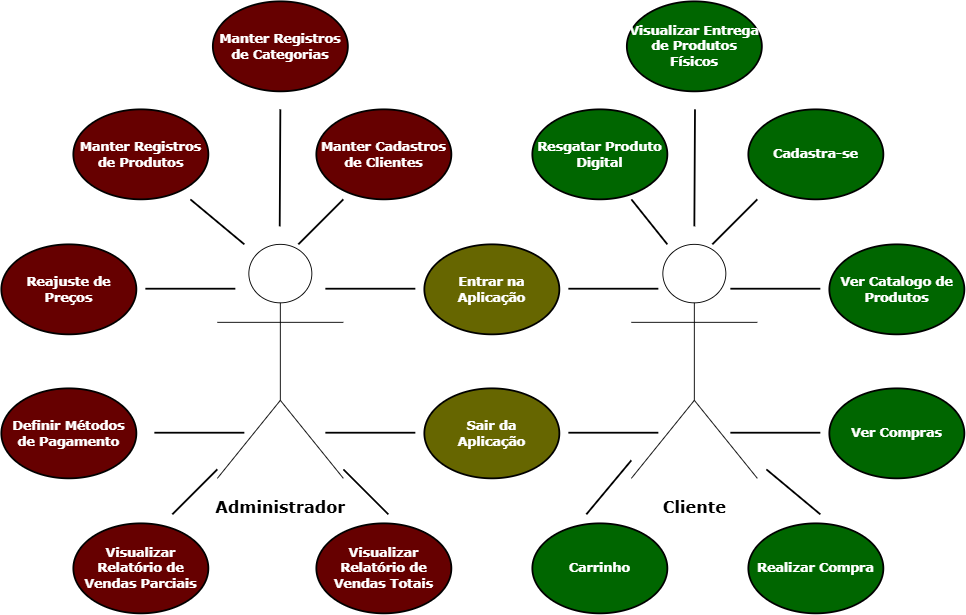

The diagram above was exported from draw.io. Its source (the exported page's mxGraphModel, read from the mxfile embedded in the PNG):
<mxGraphModel dx="2294" dy="1949" grid="1" gridSize="10" guides="1" tooltips="1" connect="1" arrows="1" fold="1" page="1" pageScale="1" pageWidth="827" pageHeight="1169" math="0" shadow="0">
  <root>
    <mxCell id="0" />
    <mxCell id="1" parent="0" />
    <mxCell id="1qVYXdqbrRdGlsdLRYkd-1" value="&lt;h2&gt;&lt;font face=&quot;Verdana&quot;&gt;Cliente&lt;/font&gt;&lt;/h2&gt;" style="shape=umlActor;verticalLabelPosition=bottom;verticalAlign=top;html=1;" vertex="1" parent="1">
      <mxGeometry x="590" y="150" width="140" height="260" as="geometry" />
    </mxCell>
    <mxCell id="1qVYXdqbrRdGlsdLRYkd-4" value="&lt;h2&gt;&lt;font face=&quot;Verdana&quot;&gt;Administrador&lt;/font&gt;&lt;/h2&gt;" style="shape=umlActor;verticalLabelPosition=bottom;verticalAlign=top;html=1;" vertex="1" parent="1">
      <mxGeometry x="130" y="150" width="140" height="260" as="geometry" />
    </mxCell>
    <mxCell id="1qVYXdqbrRdGlsdLRYkd-5" value="&lt;h3&gt;&lt;span&gt;&lt;font style=&quot;color: rgb(255, 255, 255);&quot;&gt;&lt;font style=&quot;&quot;&gt;Entrar na&lt;br&gt;&lt;/font&gt;&lt;/font&gt;&lt;/span&gt;&lt;span&gt;&lt;font style=&quot;color: rgb(255, 255, 255);&quot;&gt;&lt;font style=&quot;&quot;&gt;Aplicação&lt;/font&gt;&lt;/font&gt;&lt;/span&gt;&lt;/h3&gt;" style="strokeWidth=2;html=1;shape=mxgraph.flowchart.start_1;whiteSpace=wrap;fillColor=#666600;strokeColor=default;fontFamily=Verdana;" vertex="1" parent="1">
      <mxGeometry x="360" y="150" width="150" height="100" as="geometry" />
    </mxCell>
    <mxCell id="1qVYXdqbrRdGlsdLRYkd-7" value="&lt;h3&gt;&lt;font style=&quot;color: rgb(255, 255, 255);&quot;&gt;&lt;font&gt;Sair da&lt;br&gt;&lt;/font&gt;&lt;/font&gt;&lt;font style=&quot;color: rgb(255, 255, 255);&quot;&gt;&lt;font&gt;Aplicação&lt;/font&gt;&lt;/font&gt;&lt;/h3&gt;" style="strokeWidth=2;html=1;shape=mxgraph.flowchart.start_1;whiteSpace=wrap;fillColor=#666600;strokeColor=default;fontFamily=Verdana;" vertex="1" parent="1">
      <mxGeometry x="360" y="310" width="150" height="100" as="geometry" />
    </mxCell>
    <mxCell id="1qVYXdqbrRdGlsdLRYkd-9" value="&lt;h3&gt;&lt;font color=&quot;#ffffff&quot;&gt;Cadastra-se&lt;/font&gt;&lt;/h3&gt;" style="strokeWidth=2;html=1;shape=mxgraph.flowchart.start_1;whiteSpace=wrap;fillColor=#006600;strokeColor=default;fontFamily=Verdana;" vertex="1" parent="1">
      <mxGeometry x="720" width="150" height="100" as="geometry" />
    </mxCell>
    <mxCell id="1qVYXdqbrRdGlsdLRYkd-10" value="&lt;h3&gt;&lt;font color=&quot;#ffffff&quot;&gt;Ver Catalogo de Produtos&lt;/font&gt;&lt;/h3&gt;" style="strokeWidth=2;html=1;shape=mxgraph.flowchart.start_1;whiteSpace=wrap;fillColor=#006600;strokeColor=default;fontFamily=Verdana;" vertex="1" parent="1">
      <mxGeometry x="810" y="150" width="150" height="100" as="geometry" />
    </mxCell>
    <mxCell id="1qVYXdqbrRdGlsdLRYkd-11" value="&lt;h3&gt;&lt;font color=&quot;#ffffff&quot;&gt;Ver Compras&lt;/font&gt;&lt;/h3&gt;" style="strokeWidth=2;html=1;shape=mxgraph.flowchart.start_1;whiteSpace=wrap;fillColor=#006600;strokeColor=default;fontFamily=Verdana;" vertex="1" parent="1">
      <mxGeometry x="810" y="310" width="150" height="100" as="geometry" />
    </mxCell>
    <mxCell id="1qVYXdqbrRdGlsdLRYkd-12" value="&lt;h3&gt;&lt;font color=&quot;#ffffff&quot;&gt;Carrinho&lt;/font&gt;&lt;/h3&gt;" style="strokeWidth=2;html=1;shape=mxgraph.flowchart.start_1;whiteSpace=wrap;fillColor=#006600;strokeColor=default;fontFamily=Verdana;" vertex="1" parent="1">
      <mxGeometry x="480" y="460" width="150" height="100" as="geometry" />
    </mxCell>
    <mxCell id="1qVYXdqbrRdGlsdLRYkd-15" value="&lt;h3&gt;&lt;font color=&quot;#ffffff&quot;&gt;Manter Registros de Categorias&lt;/font&gt;&lt;/h3&gt;" style="strokeWidth=2;html=1;shape=mxgraph.flowchart.start_1;whiteSpace=wrap;fillColor=#660000;strokeColor=default;fontFamily=Verdana;" vertex="1" parent="1">
      <mxGeometry x="125" y="-120" width="150" height="100" as="geometry" />
    </mxCell>
    <mxCell id="1qVYXdqbrRdGlsdLRYkd-16" value="&lt;h3&gt;&lt;font color=&quot;#ffffff&quot;&gt;Manter Cadastros de Clientes&lt;/font&gt;&lt;/h3&gt;" style="strokeWidth=2;html=1;shape=mxgraph.flowchart.start_1;whiteSpace=wrap;fillColor=#660000;strokeColor=default;fontFamily=Verdana;" vertex="1" parent="1">
      <mxGeometry x="240" width="150" height="100" as="geometry" />
    </mxCell>
    <mxCell id="1qVYXdqbrRdGlsdLRYkd-17" value="&lt;h3&gt;&lt;font color=&quot;#ffffff&quot;&gt;Manter Registros de Produtos&lt;/font&gt;&lt;/h3&gt;" style="strokeWidth=2;html=1;shape=mxgraph.flowchart.start_1;whiteSpace=wrap;fillColor=#660000;strokeColor=default;fontFamily=Verdana;" vertex="1" parent="1">
      <mxGeometry x="-30" width="150" height="100" as="geometry" />
    </mxCell>
    <mxCell id="1qVYXdqbrRdGlsdLRYkd-18" value="&lt;h3&gt;&lt;font color=&quot;#ffffff&quot;&gt;Visualizar Relatório de Vendas Parciais&lt;/font&gt;&lt;/h3&gt;" style="strokeWidth=2;html=1;shape=mxgraph.flowchart.start_1;whiteSpace=wrap;fillColor=#660000;strokeColor=default;fontFamily=Verdana;" vertex="1" parent="1">
      <mxGeometry x="-30" y="460" width="150" height="100" as="geometry" />
    </mxCell>
    <mxCell id="1qVYXdqbrRdGlsdLRYkd-19" value="&lt;h3&gt;&lt;font color=&quot;#ffffff&quot;&gt;Visualizar Relatório de Vendas Totais&lt;/font&gt;&lt;/h3&gt;" style="strokeWidth=2;html=1;shape=mxgraph.flowchart.start_1;whiteSpace=wrap;fillColor=#660000;strokeColor=default;fontFamily=Verdana;" vertex="1" parent="1">
      <mxGeometry x="240" y="460" width="150" height="100" as="geometry" />
    </mxCell>
    <mxCell id="1qVYXdqbrRdGlsdLRYkd-41" value="" style="endArrow=none;html=1;rounded=0;strokeWidth=2;" edge="1" parent="1">
      <mxGeometry width="50" height="50" relative="1" as="geometry">
        <mxPoint x="220" y="150" as="sourcePoint" />
        <mxPoint x="270" y="100" as="targetPoint" />
      </mxGeometry>
    </mxCell>
    <mxCell id="1qVYXdqbrRdGlsdLRYkd-43" value="" style="endArrow=none;html=1;rounded=0;strokeWidth=2;" edge="1" parent="1">
      <mxGeometry width="50" height="50" relative="1" as="geometry">
        <mxPoint x="160" y="150" as="sourcePoint" />
        <mxPoint x="100" y="100" as="targetPoint" />
      </mxGeometry>
    </mxCell>
    <mxCell id="1qVYXdqbrRdGlsdLRYkd-45" value="" style="endArrow=none;html=1;rounded=0;strokeWidth=2;" edge="1" parent="1">
      <mxGeometry width="50" height="50" relative="1" as="geometry">
        <mxPoint x="50" y="199.29000000000002" as="sourcePoint" />
        <mxPoint x="150" y="199.29000000000002" as="targetPoint" />
      </mxGeometry>
    </mxCell>
    <mxCell id="1qVYXdqbrRdGlsdLRYkd-46" value="" style="endArrow=none;html=1;rounded=0;strokeWidth=2;" edge="1" parent="1">
      <mxGeometry width="50" height="50" relative="1" as="geometry">
        <mxPoint x="60" y="359.29" as="sourcePoint" />
        <mxPoint x="160" y="359.29" as="targetPoint" />
      </mxGeometry>
    </mxCell>
    <mxCell id="1qVYXdqbrRdGlsdLRYkd-48" value="" style="endArrow=none;html=1;rounded=0;strokeWidth=2;" edge="1" parent="1">
      <mxGeometry width="50" height="50" relative="1" as="geometry">
        <mxPoint x="250" y="199.29000000000002" as="sourcePoint" />
        <mxPoint x="350" y="199.29000000000002" as="targetPoint" />
      </mxGeometry>
    </mxCell>
    <mxCell id="1qVYXdqbrRdGlsdLRYkd-49" value="" style="endArrow=none;html=1;rounded=0;strokeWidth=2;" edge="1" parent="1">
      <mxGeometry width="50" height="50" relative="1" as="geometry">
        <mxPoint x="250" y="359.29" as="sourcePoint" />
        <mxPoint x="350" y="359.29" as="targetPoint" />
      </mxGeometry>
    </mxCell>
    <mxCell id="1qVYXdqbrRdGlsdLRYkd-50" value="" style="endArrow=none;html=1;rounded=0;strokeWidth=2;" edge="1" parent="1">
      <mxGeometry width="50" height="50" relative="1" as="geometry">
        <mxPoint x="520" y="359.29" as="sourcePoint" />
        <mxPoint x="620" y="359.29" as="targetPoint" />
      </mxGeometry>
    </mxCell>
    <mxCell id="1qVYXdqbrRdGlsdLRYkd-51" value="" style="endArrow=none;html=1;rounded=0;strokeWidth=2;" edge="1" parent="1">
      <mxGeometry width="50" height="50" relative="1" as="geometry">
        <mxPoint x="520" y="199.29000000000002" as="sourcePoint" />
        <mxPoint x="620" y="199.29000000000002" as="targetPoint" />
      </mxGeometry>
    </mxCell>
    <mxCell id="1qVYXdqbrRdGlsdLRYkd-52" value="" style="endArrow=none;html=1;rounded=0;strokeWidth=2;" edge="1" parent="1">
      <mxGeometry width="50" height="50" relative="1" as="geometry">
        <mxPoint x="700" y="199.29000000000002" as="sourcePoint" />
        <mxPoint x="800" y="199.29000000000002" as="targetPoint" />
      </mxGeometry>
    </mxCell>
    <mxCell id="1qVYXdqbrRdGlsdLRYkd-53" value="" style="endArrow=none;html=1;rounded=0;strokeWidth=2;" edge="1" parent="1">
      <mxGeometry width="50" height="50" relative="1" as="geometry">
        <mxPoint x="700" y="359.29" as="sourcePoint" />
        <mxPoint x="800" y="359.29" as="targetPoint" />
      </mxGeometry>
    </mxCell>
    <mxCell id="1qVYXdqbrRdGlsdLRYkd-54" value="" style="endArrow=none;html=1;rounded=0;strokeWidth=2;" edge="1" parent="1">
      <mxGeometry width="50" height="50" relative="1" as="geometry">
        <mxPoint x="800" y="450" as="sourcePoint" />
        <mxPoint x="740" y="400" as="targetPoint" />
      </mxGeometry>
    </mxCell>
    <mxCell id="1qVYXdqbrRdGlsdLRYkd-55" value="" style="endArrow=none;html=1;rounded=0;strokeWidth=2;" edge="1" parent="1">
      <mxGeometry width="50" height="50" relative="1" as="geometry">
        <mxPoint x="680" y="150" as="sourcePoint" />
        <mxPoint x="730" y="100" as="targetPoint" />
      </mxGeometry>
    </mxCell>
    <mxCell id="1qVYXdqbrRdGlsdLRYkd-56" value="&lt;h3&gt;&lt;font color=&quot;#ffffff&quot;&gt;Definir Métodos de Pagamento&lt;/font&gt;&lt;/h3&gt;" style="strokeWidth=2;html=1;shape=mxgraph.flowchart.start_1;whiteSpace=wrap;fillColor=#660000;strokeColor=default;fontFamily=Verdana;" vertex="1" parent="1">
      <mxGeometry x="-110" y="310" width="150" height="100" as="geometry" />
    </mxCell>
    <mxCell id="1qVYXdqbrRdGlsdLRYkd-58" value="" style="endArrow=none;html=1;rounded=0;strokeWidth=2;" edge="1" parent="1">
      <mxGeometry width="50" height="50" relative="1" as="geometry">
        <mxPoint x="80" y="450" as="sourcePoint" />
        <mxPoint x="130" y="400" as="targetPoint" />
      </mxGeometry>
    </mxCell>
    <mxCell id="1qVYXdqbrRdGlsdLRYkd-59" value="&lt;h3&gt;&lt;font color=&quot;#ffffff&quot;&gt;Reajuste de Preços&lt;/font&gt;&lt;/h3&gt;" style="strokeWidth=2;html=1;shape=mxgraph.flowchart.start_1;whiteSpace=wrap;fillColor=#660000;strokeColor=default;fontFamily=Verdana;" vertex="1" parent="1">
      <mxGeometry x="-110" y="150" width="150" height="100" as="geometry" />
    </mxCell>
    <mxCell id="1qVYXdqbrRdGlsdLRYkd-61" value="" style="endArrow=none;html=1;rounded=0;strokeWidth=2;" edge="1" parent="1">
      <mxGeometry width="50" height="50" relative="1" as="geometry">
        <mxPoint x="199.29" y="130" as="sourcePoint" />
        <mxPoint x="200" as="targetPoint" />
      </mxGeometry>
    </mxCell>
    <mxCell id="1qVYXdqbrRdGlsdLRYkd-63" value="" style="endArrow=none;html=1;rounded=0;strokeWidth=2;" edge="1" parent="1">
      <mxGeometry width="50" height="50" relative="1" as="geometry">
        <mxPoint x="320" y="450" as="sourcePoint" />
        <mxPoint x="270" y="400" as="targetPoint" />
      </mxGeometry>
    </mxCell>
    <mxCell id="1qVYXdqbrRdGlsdLRYkd-65" value="&lt;h3&gt;&lt;font color=&quot;#ffffff&quot;&gt;Realizar Compra&lt;/font&gt;&lt;/h3&gt;" style="strokeWidth=2;html=1;shape=mxgraph.flowchart.start_1;whiteSpace=wrap;fillColor=#006600;strokeColor=default;fontFamily=Verdana;" vertex="1" parent="1">
      <mxGeometry x="720" y="460" width="150" height="100" as="geometry" />
    </mxCell>
    <mxCell id="1qVYXdqbrRdGlsdLRYkd-66" value="&lt;h3&gt;&lt;font color=&quot;#ffffff&quot;&gt;Resgatar Produto Digital&lt;/font&gt;&lt;/h3&gt;" style="strokeWidth=2;html=1;shape=mxgraph.flowchart.start_1;whiteSpace=wrap;fillColor=#006600;strokeColor=default;fontFamily=Verdana;" vertex="1" parent="1">
      <mxGeometry x="480" width="150" height="100" as="geometry" />
    </mxCell>
    <mxCell id="1qVYXdqbrRdGlsdLRYkd-67" value="" style="endArrow=none;html=1;rounded=0;strokeWidth=2;" edge="1" parent="1">
      <mxGeometry width="50" height="50" relative="1" as="geometry">
        <mxPoint x="540" y="450" as="sourcePoint" />
        <mxPoint x="590" y="390" as="targetPoint" />
      </mxGeometry>
    </mxCell>
    <mxCell id="1qVYXdqbrRdGlsdLRYkd-69" value="" style="endArrow=none;html=1;rounded=0;strokeWidth=2;" edge="1" parent="1">
      <mxGeometry width="50" height="50" relative="1" as="geometry">
        <mxPoint x="630" y="150" as="sourcePoint" />
        <mxPoint x="590" y="100" as="targetPoint" />
      </mxGeometry>
    </mxCell>
    <mxCell id="1qVYXdqbrRdGlsdLRYkd-71" value="&lt;h3&gt;&lt;font color=&quot;#ffffff&quot;&gt;Visualizar Entrega de Produtos Físicos&lt;/font&gt;&lt;/h3&gt;" style="strokeWidth=2;html=1;shape=mxgraph.flowchart.start_1;whiteSpace=wrap;fillColor=#006600;strokeColor=default;fontFamily=Verdana;" vertex="1" parent="1">
      <mxGeometry x="585" y="-120" width="150" height="100" as="geometry" />
    </mxCell>
    <mxCell id="1qVYXdqbrRdGlsdLRYkd-72" value="" style="endArrow=none;html=1;rounded=0;strokeWidth=2;" edge="1" parent="1">
      <mxGeometry width="50" height="50" relative="1" as="geometry">
        <mxPoint x="660" y="130" as="sourcePoint" />
        <mxPoint x="660.71" as="targetPoint" />
      </mxGeometry>
    </mxCell>
  </root>
</mxGraphModel>